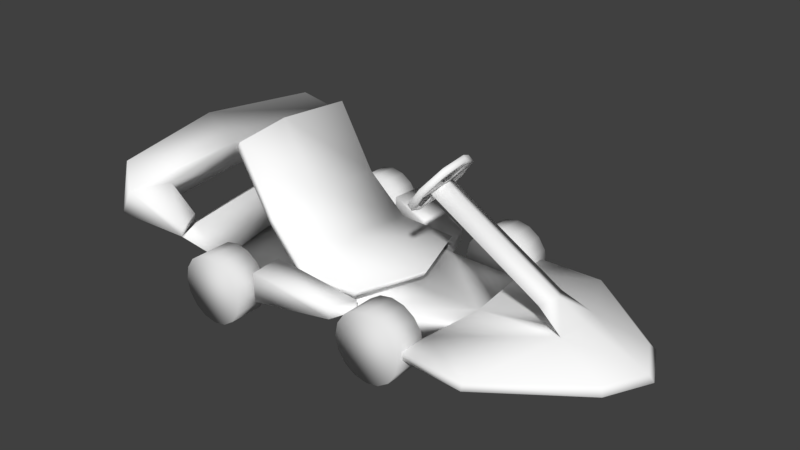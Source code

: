 # Source: Solaire.blend  (saved by Blender 2.79.0; exported with 4.5.12 LTS)
import bpy
from mathutils import Matrix  # noqa: F401  (used for matrix-valued properties, if any)

bpy.ops.wm.read_factory_settings(use_empty=True)
scene = bpy.context.scene
scene.name = 'Scene'

# ---- collections
col_collection_1 = bpy.data.collections.new('Collection 1'); scene.collection.children.link(col_collection_1)

# ---- materials (node trees are filled in below, after node groups)
mat_player_material = bpy.data.materials.new('Player Material')
mat_player_material.alpha_threshold = 0.0
mat_player_material.use_transparent_shadow = False
mat_player_material.roughness = 0.5
mat_player_material.line_color = (0.0, 0.0, 0.0, 1.0)
mat_seat_material = bpy.data.materials.new('Seat Material')
mat_seat_material.alpha_threshold = 0.0
mat_seat_material.use_transparent_shadow = False
mat_seat_material.diffuse_color = (1.0, 1.0, 1.0, 1.0)
mat_seat_material.roughness = 0.5

# ---- material node trees

# ---- world
world_world = bpy.data.worlds.new('World'); scene.world = world_world
world_world.color = (0.05088, 0.05088, 0.05088)
world_world.use_sun_shadow = False
world_world.sun_shadow_jitter_overblur = 0.0
world_world.cycles.sampling_method = 'MANUAL'

# ---- meshes
me_tire_002 = bpy.data.meshes.new('Tire.002')
me_tire_002.from_pydata([(9.36e-08, 0.25, -1.243), (9.36e-08, 0.25, -1.493), (0.09567, 0.231, -1.243), (0.09567, 0.231, -1.493), (0.1768, 0.1768, -1.243), (0.1768, 0.1768, -1.493), (0.231, 0.09567, -1.243), (0.231, 0.09567, -1.493), (0.25, -7.654e-08, -1.243), (0.25, -9.84e-08, -1.493), (0.231, -0.09567, -1.243), (0.231, -0.09567, -1.493), (0.1768, -0.1768, -1.243), (0.1768, -0.1768, -1.493), (0.09567, -0.231, -1.243), (0.09567, -0.231, -1.493), (1.313e-07, -0.25, -1.243), (1.313e-07, -0.25, -1.493), (-0.09567, -0.231, -1.243), (-0.09567, -0.231, -1.493), (-0.1768, -0.1768, -1.243), (-0.1768, -0.1768, -1.493), (-0.231, -0.09567, -1.243), (-0.231, -0.09567, -1.493), (-0.25, -6.263e-08, -1.243), (-0.25, -8.449e-08, -1.493), (-0.231, 0.09567, -1.243), (-0.231, 0.09567, -1.493), (-0.1768, 0.1768, -1.243), (-0.1768, 0.1768, -1.493), (-0.09567, 0.231, -1.243), (-0.09567, 0.231, -1.493)], [], [(0, 2, 3, 1), (2, 4, 5, 3), (4, 6, 7, 5), (6, 8, 9, 7), (8, 10, 11, 9), (10, 12, 13, 11), (12, 14, 15, 13), (14, 16, 17, 15), (16, 18, 19, 17), (18, 20, 21, 19), (20, 22, 23, 21), (22, 24, 25, 23), (24, 26, 27, 25), (26, 28, 29, 27), (3, 5, 7, 9, 11, 13, 15, 17, 19, 21, 23, 25, 27, 29, 31, 1), (28, 30, 31, 29), (30, 0, 1, 31), (0, 30, 28, 26, 24, 22, 20, 18, 16, 14, 12, 10, 8, 6, 4, 2)])
me_tire_002.polygons.foreach_set('use_smooth', [True] * 18)
_uv = me_tire_002.uv_layers.new(name='UVMap')
_uv.uv.foreach_set('vector', [0.9819, 0.7956, 0.9819, 0.7745, 0.9241, 0.7745, 0.9241, 0.7956, 0.9819, 0.7745, 0.9819, 0.7584, 0.9241, 0.7584, 0.9241, 0.7745, 0.9241, 0.8554, 0.9241, 0.8393, 0.8664, 0.8393, 0.8664, 0.8554, 0.9241, 0.8393, 0.9241, 0.8183, 0.8664, 0.8183, 0.8664, 0.8393, 0.9241, 0.8183, 0.9241, 0.7956, 0.8664, 0.7956, 0.8664, 0.8183, 0.9241, 0.7956, 0.9241, 0.7745, 0.8664, 0.7745, 0.8664, 0.7956, 0.9241, 0.7745, 0.9241, 0.7584, 0.8664, 0.7584, 0.8664, 0.7745, 0.9241, 0.9363, 0.9241, 0.9203, 0.8664, 0.9203, 0.8664, 0.9363, 0.9241, 0.9203, 0.9241, 0.8992, 0.8664, 0.8992, 0.8664, 0.9203, 0.9241, 0.8992, 0.9241, 0.8765, 0.8664, 0.8765, 0.8664, 0.8992, 0.9241, 0.8765, 0.9241, 0.8554, 0.8664, 0.8554, 0.8664, 0.8765, 0.9819, 0.9042, 0.9819, 0.8831, 0.9241, 0.8831, 0.9241, 0.9042, 0.9819, 0.8831, 0.9819, 0.8604, 0.9241, 0.8604, 0.9241, 0.8831, 0.9819, 0.8604, 0.9819, 0.8393, 0.9241, 0.8393, 0.9241, 0.8604, 0.7776, 0.8641, 0.7984, 0.8729, 0.821, 0.8729, 0.8418, 0.8641, 0.8577, 0.8481, 0.8664, 0.827, 0.8664, 0.8043, 0.8577, 0.7832, 0.8418, 0.7671, 0.821, 0.7584, 0.7984, 0.7584, 0.7776, 0.7671, 0.7617, 0.7832, 0.7531, 0.8043, 0.7531, 0.827, 0.7617, 0.8481, 0.9819, 0.8393, 0.9819, 0.8183, 0.9241, 0.8183, 0.9241, 0.8393, 0.9819, 0.8183, 0.9819, 0.7956, 0.9241, 0.7956, 0.9241, 0.8183, 0.8577, 0.8977, 0.8418, 0.8816, 0.821, 0.8729, 0.7984, 0.8729, 0.7776, 0.8816, 0.7617, 0.8977, 0.7531, 0.9187, 0.7531, 0.9414, 0.7617, 0.9625, 0.7776, 0.9786, 0.7984, 0.9873, 0.821, 0.9873, 0.8418, 0.9786, 0.8577, 0.9625, 0.8664, 0.9414, 0.8664, 0.9187])
me_tire_002.use_remesh_preserve_volume = False
me_tire_002.use_remesh_preserve_attributes = False
me_tire_002.use_mirror_vertex_groups = False
me_tire_002.update()
me_tire_001 = bpy.data.meshes.new('Tire.001')
me_tire_001.from_pydata([(9.36e-08, 0.25, -0.125), (9.36e-08, 0.25, 0.125), (0.09567, 0.231, -0.125), (0.09567, 0.231, 0.125), (0.1768, 0.1768, -0.125), (0.1768, 0.1768, 0.125), (0.231, 0.09567, -0.125), (0.231, 0.09567, 0.125), (0.25, -2.769e-08, -0.125), (0.25, -2.769e-08, 0.125), (0.231, -0.09567, -0.125), (0.231, -0.09567, 0.125), (0.1768, -0.1768, -0.125), (0.1768, -0.1768, 0.125), (0.09567, -0.231, -0.125), (0.09567, -0.231, 0.125), (1.313e-07, -0.25, -0.125), (1.313e-07, -0.25, 0.125), (-0.09567, -0.231, -0.125), (-0.09567, -0.231, 0.125), (-0.1768, -0.1768, -0.125), (-0.1768, -0.1768, 0.125), (-0.231, -0.09567, -0.125), (-0.231, -0.09567, 0.125), (-0.25, -1.378e-08, -0.125), (-0.25, -1.378e-08, 0.125), (-0.231, 0.09567, -0.125), (-0.231, 0.09567, 0.125), (-0.1768, 0.1768, -0.125), (-0.1768, 0.1768, 0.125), (-0.09567, 0.231, -0.125), (-0.09567, 0.231, 0.125)], [], [(0, 1, 3, 2), (2, 3, 5, 4), (4, 5, 7, 6), (6, 7, 9, 8), (8, 9, 11, 10), (10, 11, 13, 12), (12, 13, 15, 14), (14, 15, 17, 16), (16, 17, 19, 18), (18, 19, 21, 20), (20, 21, 23, 22), (22, 23, 25, 24), (24, 25, 27, 26), (26, 27, 29, 28), (3, 1, 31, 29, 27, 25, 23, 21, 19, 17, 15, 13, 11, 9, 7, 5), (28, 29, 31, 30), (30, 31, 1, 0), (0, 2, 4, 6, 8, 10, 12, 14, 16, 18, 20, 22, 24, 26, 28, 30)])
me_tire_001.polygons.foreach_set('use_smooth', [True] * 18)
_uv = me_tire_001.uv_layers.new(name='UVMap')
_uv.uv.foreach_set('vector', [0.9819, 0.7956, 0.9241, 0.7956, 0.9241, 0.7745, 0.9819, 0.7745, 0.9819, 0.7745, 0.9241, 0.7745, 0.9241, 0.7584, 0.9819, 0.7584, 0.9241, 0.8554, 0.8664, 0.8554, 0.8664, 0.8393, 0.9241, 0.8393, 0.9241, 0.8393, 0.8664, 0.8393, 0.8664, 0.8183, 0.9241, 0.8183, 0.9241, 0.8183, 0.8664, 0.8183, 0.8664, 0.7956, 0.9241, 0.7956, 0.9241, 0.7956, 0.8664, 0.7956, 0.8664, 0.7745, 0.9241, 0.7745, 0.9241, 0.7745, 0.8664, 0.7745, 0.8664, 0.7584, 0.9241, 0.7584, 0.9241, 0.9363, 0.8664, 0.9363, 0.8664, 0.9203, 0.9241, 0.9203, 0.9241, 0.9203, 0.8664, 0.9203, 0.8664, 0.8992, 0.9241, 0.8992, 0.9241, 0.8992, 0.8664, 0.8992, 0.8664, 0.8765, 0.9241, 0.8765, 0.9241, 0.8765, 0.8664, 0.8765, 0.8664, 0.8554, 0.9241, 0.8554, 0.9819, 0.9042, 0.9241, 0.9042, 0.9241, 0.8831, 0.9819, 0.8831, 0.9819, 0.8831, 0.9241, 0.8831, 0.9241, 0.8604, 0.9819, 0.8604, 0.9819, 0.8604, 0.9241, 0.8604, 0.9241, 0.8393, 0.9819, 0.8393, 0.7776, 0.8641, 0.7617, 0.8481, 0.7531, 0.827, 0.7531, 0.8043, 0.7617, 0.7832, 0.7776, 0.7671, 0.7984, 0.7584, 0.821, 0.7584, 0.8418, 0.7671, 0.8577, 0.7832, 0.8664, 0.8043, 0.8664, 0.827, 0.8577, 0.8481, 0.8418, 0.8641, 0.821, 0.8729, 0.7984, 0.8729, 0.9819, 0.8393, 0.9241, 0.8393, 0.9241, 0.8183, 0.9819, 0.8183, 0.9819, 0.8183, 0.9241, 0.8183, 0.9241, 0.7956, 0.9819, 0.7956, 0.8577, 0.8977, 0.8664, 0.9187, 0.8664, 0.9414, 0.8577, 0.9625, 0.8418, 0.9786, 0.821, 0.9873, 0.7984, 0.9873, 0.7776, 0.9786, 0.7617, 0.9625, 0.7531, 0.9414, 0.7531, 0.9187, 0.7617, 0.8977, 0.7776, 0.8816, 0.7984, 0.8729, 0.821, 0.8729, 0.8418, 0.8816])
me_tire_001.use_remesh_preserve_volume = False
me_tire_001.use_remesh_preserve_attributes = False
me_tire_001.use_mirror_vertex_groups = False
me_tire_001.update()
me_cube_001 = bpy.data.meshes.new('Cube.001')
me_cube_001.from_pydata([(0.05769, -0.5674, 1.217), (0.257, -0.6789, 3.252), (-0.09305, 0.0, 1.178), (-0.1873, 0.0, 3.252), (0.7187, -0.6789, 1.151), (1.199, -0.6789, 3.252), (1.293, 0.003376, 1.132), (1.515, 8.941e-08, 3.252), (-0.03652, -0.3115, 1.176), (0.1326, -0.7517, 2.182), (-0.005154, -0.467, 3.252), (-0.2618, 0.0, 2.189), (0.2081, 0.0, 1.168), (1.006, 0.0, 3.252), (1.379, 0.003376, 1.971), (1.048, -0.261, 1.14), (1.391, -0.368, 3.252), (1.163, -0.657, 2.045), (0.5343, -0.7324, 1.157), (0.7217, -0.7733, 3.252), (0.8731, -0.4529, 3.252), (0.2081, -0.2861, 1.168), (0.5676, -0.8591, 2.162), (1.277, -0.3237, 1.95), (-0.1142, -0.4199, 2.186), (0.7508, 0.0, 1.15), (0.7518, -0.2752, 1.15), (1.002, 0.03015, 0.6815), (0.0687, 2.98e-08, 1.01), (0.0687, -0.2861, 1.002), (1.002, -0.1559, 0.9021), (0.7668, -2.98e-08, -1.271), (0.3143, 2.98e-08, -1.291), (0.3143, -0.2861, -0.594), (0.6892, -0.1148, -1.472), (1.002, -0.7136, 1.017), (0.3143, -0.7019, 1.249), (0.7967, -0.8329, -0.9662), (0.3143, -0.8438, -0.5999), (-0.0001013, 2.98e-08, 0.2402), (-0.0001013, -0.2861, 0.2354), (1.002, -0.1559, -0.02768), (1.002, 0.03015, -0.03065), (0.3143, -0.8629, 0.3642), (1.002, -0.6289, 0.2719), (-0.0001013, 2.98e-08, -0.4137), (1.002, -0.0009296, -0.5281), (-0.0001013, -0.2861, -0.4176), (1.002, -0.1559, -0.5267), (0.3143, -0.8438, -0.4616), (1.002, -0.7136, -0.5405), (0.3143, -1.043, 1.091), (0.8455, -2.972, 1.584), (0.7253, -2.972, 2.006), (0.3607, -3.35, 1.592), (0.3313, -3.301, 2.019), (0.3797, -2.258, 0.8099), (0.3931, -2.164, 1.425), (0.9213, -1.8, 1.151), (0.8934, -1.8, 0.662), (0.216, -0.158, -1.756), (0.7572, -0.7951, -1.146), (0.216, -0.7761, -1.349), (0.7263, -0.7616, -1.383), (0.216, -0.8048, -1.667), (0.8784, -0.1571, -3.174), (0.351, -0.1315, -3.189), (0.8448, -0.7107, -3.194), (0.3174, -0.6852, -3.209), (1.043, -0.1921, -3.558), (0.2249, -0.1614, -3.499), (1.033, -0.7457, -3.491), (0.2151, -0.715, -3.431), (1.358, -0.6298, -3.181), (1.362, -0.2162, -3.215), (1.339, -0.6718, -3.505), (1.344, -0.2582, -3.54), (0.7023, -0.6225, -2.95), (0.7284, -0.1909, -2.904), (0.3975, -0.6146, -2.967), (0.4236, -0.1831, -2.922)], [], [(24, 10, 3, 11), (23, 16, 5, 17), (22, 19, 1, 9), (21, 26, 15, 4, 18), (20, 10, 1, 19), (16, 20, 19, 5), (7, 13, 20, 16), (13, 3, 10, 20), (8, 21, 18, 0), (2, 12, 21, 8), (25, 6, 15, 26), (18, 22, 9, 0), (4, 17, 22, 18), (17, 5, 19, 22), (15, 23, 17, 4), (6, 14, 23, 15), (14, 7, 16, 23), (8, 24, 11, 2), (0, 9, 24, 8), (9, 1, 10, 24), (25, 26, 30, 27), (47, 45, 32, 33), (26, 21, 29, 30), (21, 12, 28, 29), (32, 31, 34, 33), (47, 33, 38, 49), (46, 48, 34, 31), (50, 49, 38, 37), (30, 29, 36, 35), (41, 30, 35, 44), (37, 38, 62, 61), (48, 41, 44, 50), (27, 30, 41, 42), (29, 40, 43, 36), (29, 28, 39, 40), (34, 48, 50, 37), (44, 43, 49, 50), (42, 41, 48, 46), (40, 47, 49, 43), (40, 39, 45, 47), (36, 43, 51), (57, 56, 54, 55), (52, 53, 55, 54), (58, 57, 55, 53), (59, 58, 53, 52), (56, 59, 52, 54), (43, 44, 59, 56), (44, 35, 58, 59), (35, 51, 57, 58), (51, 43, 56, 57), (38, 33, 60, 62), (34, 37, 61), (33, 34, 60), (78, 77, 67, 65), (34, 61, 63), (61, 62, 64, 63), (62, 60, 64), (68, 66, 70, 72), (77, 79, 68, 67), (79, 80, 66, 68), (80, 78, 65, 66), (70, 69, 71, 72), (66, 65, 69, 70), (67, 71, 75, 73), (67, 68, 72, 71), (74, 73, 75, 76), (71, 69, 76, 75), (65, 67, 73, 74), (69, 65, 74, 76), (60, 34, 78, 80), (64, 60, 80, 79), (63, 64, 79, 77), (34, 63, 77, 78), (35, 36, 51)])
me_cube_001.polygons.foreach_set('use_smooth', [True] * 74)
_uv = me_cube_001.uv_layers.new(name='UVMap')
_uv.uv.foreach_set('vector', [0.0733, 0.8168, 0.1069, 0.8771, 0.05648, 0.9173, 0.02122, 0.8236, 0.3042, 0.8173, 0.2694, 0.8689, 0.2341, 0.838, 0.2594, 0.8037, 0.1739, 0.8147, 0.1794, 0.8655, 0.1407, 0.8581, 0.1039, 0.8144, 0.476, 0.938, 0.5093, 0.8373, 0.5266, 0.782, 0.5373, 0.854, 0.5582, 0.8996, 0.1872, 0.909, 0.1069, 0.8771, 0.1407, 0.8581, 0.1794, 0.8655, 0.2694, 0.8689, 0.1872, 0.909, 0.1794, 0.8655, 0.2341, 0.838, 0.3196, 0.8997, 0.2019, 0.9677, 0.1872, 0.909, 0.2694, 0.8689, 0.2019, 0.9677, 0.05648, 0.9173, 0.1069, 0.8771, 0.1872, 0.909, 0.4648, 0.9846, 0.476, 0.938, 0.5582, 0.8996, 0.4978, 0.9768, 0.4038, 0.9748, 0.4234, 0.9194, 0.476, 0.938, 0.4648, 0.9846, 0.4587, 0.8196, 0.4939, 0.7198, 0.5266, 0.782, 0.5093, 0.8373, 0.1762, 0.6942, 0.1739, 0.8147, 0.1039, 0.8144, 0.1077, 0.6913, 0.2104, 0.6883, 0.2594, 0.8037, 0.1739, 0.8147, 0.1762, 0.6942, 0.2594, 0.8037, 0.2341, 0.838, 0.1794, 0.8655, 0.1739, 0.8147, 0.2614, 0.6904, 0.3042, 0.8173, 0.2594, 0.8037, 0.2104, 0.6883, 0.3065, 0.6857, 0.4306, 0.8629, 0.3042, 0.8173, 0.2614, 0.6904, 0.4306, 0.8629, 0.3196, 0.8997, 0.2694, 0.8689, 0.3042, 0.8173, 0.08545, 0.6905, 0.0733, 0.8168, 0.02122, 0.8236, 0.04409, 0.685, 0.1077, 0.6913, 0.1039, 0.8144, 0.0733, 0.8168, 0.08545, 0.6905, 0.1039, 0.8144, 0.1407, 0.8581, 0.1069, 0.8771, 0.0733, 0.8168, 0.8998, 0.9513, 0.8578, 0.9451, 0.8652, 0.8894, 0.9088, 0.8936, 0.6234, 0.7184, 0.5793, 0.7244, 0.5788, 0.5697, 0.624, 0.5698, 0.8578, 0.9451, 0.7697, 0.9606, 0.7235, 0.9069, 0.8652, 0.8894, 0.7697, 0.9606, 0.7351, 0.9898, 0.6904, 0.9368, 0.7235, 0.9069, 0.9665, 0.5199, 0.9543, 0.5943, 0.9156, 0.5847, 0.9262, 0.5098, 0.6234, 0.7184, 0.624, 0.5698, 0.7137, 0.5764, 0.7004, 0.7047, 0.9327, 0.6881, 0.8912, 0.6818, 0.9099, 0.5923, 0.9503, 0.6005, 0.7982, 0.6668, 0.7004, 0.7047, 0.7137, 0.5764, 0.831, 0.5706, 0.8652, 0.8894, 0.7235, 0.9069, 0.7448, 0.8598, 0.805, 0.8281, 0.8825, 0.7569, 0.8652, 0.8894, 0.805, 0.8281, 0.8045, 0.7671, 0.4022, 0.2288, 0.356, 0.1478, 0.4477, 0.1533, 0.4174, 0.2361, 0.8912, 0.6818, 0.8825, 0.7569, 0.8045, 0.7671, 0.7982, 0.6668, 0.9088, 0.8936, 0.8652, 0.8894, 0.8825, 0.7569, 0.9239, 0.7623, 0.7235, 0.9069, 0.6406, 0.8105, 0.7268, 0.7728, 0.7448, 0.8598, 0.7235, 0.9069, 0.6904, 0.9368, 0.6041, 0.8283, 0.6406, 0.8105, 0.9099, 0.5923, 0.8912, 0.6818, 0.7982, 0.6668, 0.831, 0.5706, 0.8045, 0.7671, 0.7268, 0.7728, 0.7004, 0.7047, 0.7982, 0.6668, 0.9239, 0.7623, 0.8825, 0.7569, 0.8912, 0.6818, 0.9327, 0.6881, 0.6406, 0.8105, 0.6234, 0.7184, 0.7004, 0.7047, 0.7268, 0.7728, 0.6406, 0.8105, 0.6041, 0.8283, 0.5793, 0.7244, 0.6234, 0.7184, 0.05128, 0.5943, 0.03444, 0.4474, 0.08507, 0.5534, 0.3447, 0.6312, 0.3374, 0.5861, 0.4299, 0.6102, 0.4316, 0.6578, 0.4991, 0.4245, 0.4993, 0.5022, 0.4496, 0.5022, 0.4421, 0.4245, 0.2978, 0.4779, 0.2912, 0.4402, 0.3906, 0.442, 0.3968, 0.4761, 0.323, 0.4944, 0.3326, 0.5476, 0.435, 0.579, 0.4321, 0.5228, 0.2805, 0.3765, 0.2874, 0.4245, 0.3934, 0.422, 0.3874, 0.3825, 0.1743, 0.3764, 0.1815, 0.4271, 0.2874, 0.4245, 0.2805, 0.3765, 0.214, 0.5181, 0.2301, 0.5923, 0.3326, 0.5476, 0.323, 0.4944, 0.1988, 0.4798, 0.1919, 0.4399, 0.2912, 0.4402, 0.2978, 0.4779, 0.2579, 0.669, 0.245, 0.6094, 0.3374, 0.5861, 0.3447, 0.6312, 0.09491, 0.07216, 0.06151, 0.1247, 0.1258, 0.1731, 0.1617, 0.1222, 0.04438, 0.2381, 0.08302, 0.1774, 0.09516, 0.1906, 0.3609, 0.01995, 0.4261, 0.1206, 0.4602, 0.02735, 0.9855, 0.327, 0.9796, 0.3594, 0.9462, 0.3701, 0.9566, 0.3145, 0.05371, 0.2494, 0.09516, 0.1906, 0.2149, 0.2179, 0.4174, 0.2361, 0.4477, 0.1533, 0.5278, 0.2565, 0.5132, 0.3211, 0.1617, 0.1222, 0.2118, 0.2104, 0.2556, 0.1406, 0.7147, 0.3248, 0.7258, 0.2693, 0.7503, 0.2746, 0.7391, 0.3301, 0.9709, 0.08521, 0.9996, 0.1294, 0.9708, 0.168, 0.9188, 0.09327, 0.6905, 0.3042, 0.6974, 0.2721, 0.7258, 0.2693, 0.7147, 0.3248, 0.7455, 0.163, 0.7778, 0.2127, 0.8362, 0.2067, 0.7777, 0.1226, 0.7503, 0.2746, 0.8318, 0.2919, 0.8206, 0.3474, 0.7391, 0.3301, 0.7777, 0.1226, 0.8362, 0.2067, 0.9046, 0.2022, 0.8013, 0.08091, 0.9188, 0.09327, 0.858, 0.09723, 0.8179, 0.06164, 0.8755, 0.01481, 0.9188, 0.09327, 0.9708, 0.168, 0.9498, 0.2051, 0.858, 0.09723, 0.9051, 0.3037, 0.895, 0.358, 0.8518, 0.352, 0.862, 0.2977, 0.8206, 0.3474, 0.8318, 0.2919, 0.862, 0.2977, 0.8518, 0.352, 0.9566, 0.3145, 0.9462, 0.3701, 0.895, 0.358, 0.9051, 0.3037, 0.9046, 0.2022, 0.8362, 0.2067, 0.8813, 0.2967, 0.946, 0.244, 0.5539, 0.1453, 0.5375, 0.2179, 0.7428, 0.1572, 0.7199, 0.1221, 0.2556, 0.1406, 0.2118, 0.2104, 0.3358, 0.2545, 0.3545, 0.2236, 0.5132, 0.3211, 0.5278, 0.2565, 0.6742, 0.2361, 0.6945, 0.2674, 0.1643, 0.2986, 0.2149, 0.2179, 0.3539, 0.3303, 0.3323, 0.3661, 0.1907, 0.5964, 0.0516, 0.601, 0.1919, 0.4399])
me_cube_001.materials.append(mat_player_material)
me_cube_001.use_remesh_preserve_volume = False
me_cube_001.use_remesh_preserve_attributes = False
me_cube_001.use_mirror_vertex_groups = False
me_cube_001.update()
me_circle = bpy.data.meshes.new('Circle')
me_circle.from_pydata([(-0.04949, 0.2508, -0.008595), (-0.2143, 0.1492, 0.0104), (-0.2603, -0.0397, 0.00921), (-0.1606, -0.2054, -0.01147), (0.02642, -0.2507, -0.03952), (0.1912, -0.1492, -0.05851), (0.2372, 0.03971, -0.05732), (0.1375, 0.2054, -0.03668), (-0.02459, 0.071, -0.01907), (-0.07474, 0.02671, -0.01385), (-0.07158, -0.03975, -0.01697), (-0.01209, -0.06931, -0.02651), (0.04757, -0.04059, -0.03371), (0.05219, 0.02633, -0.03166), (-0.009839, 0.2007, -0.01618), (-0.1285, 0.1657, -0.0009643), (-0.1946, 0.07734, 0.004743), (-0.1959, -0.07624, -0.001291), (-0.1191, -0.1732, -0.01598), (-0.01324, -0.2006, -0.03193), (0.1279, -0.1423, -0.04935), (0.1877, -0.03306, -0.05333), (0.1728, 0.07625, -0.04682), (-0.0037, 0.1989, 0.02761), (0.08746, 0.2288, 0.0183), (-0.11, 0.1721, 0.04144), (-0.1893, 0.07509, 0.04767), (-0.1898, -0.07801, 0.0425), (-0.1251, -0.1667, 0.02985), (-0.007096, -0.2024, 0.01186), (0.1339, -0.1446, -0.0061), (0.1909, -0.04938, -0.009704), (0.179, 0.07448, -0.003029), (-0.003284, 0.248, 0.02954), (-0.151, 0.2045, 0.04848), (-0.2333, 0.09451, 0.05558), (-0.2507, -0.0596, 0.05179), (-0.1393, -0.2175, 0.02979), (0.05054, -0.249, 0.001896), (0.2076, -0.1357, -0.01554), (0.2399, 0.05607, -0.01232), (0.1712, 0.1744, 0.002106), (0.01176, 0.05031, 0.008787), (-0.05312, -0.03225, 0.01475), (0.03089, -0.04492, 0.003179), (-0.001146, 0.07153, 0.001258), (-0.04872, 0.05036, 0.01314), (-0.07286, 0.02538, 0.008328), (-0.07212, -0.02723, 0.005968), (-0.04616, -0.06033, 0.001432), (-0.007594, -0.07182, -0.004366), (0.03973, -0.05004, -0.01064), (0.06031, -0.01309, -0.01158), (0.05291, 0.02394, -0.005696)], [], [(8, 13, 12, 11, 10, 9), (0, 7, 14), (0, 14, 15), (1, 15, 16), (2, 16, 17), (4, 19, 20), (5, 20, 21), (6, 21, 22), (16, 9, 10), (12, 20, 11), (24, 33, 23), (29, 38, 30), (30, 38, 39), (31, 40, 32), (50, 29, 30), (1, 34, 0), (46, 47, 43), (44, 50, 51), (53, 45, 42), (17, 18, 3, 2), (1, 0, 15), (2, 1, 16), (18, 19, 4, 3), (37, 28, 27, 36), (20, 5, 4), (6, 5, 21), (7, 6, 22), (14, 7, 8), (35, 26, 25, 34), (27, 26, 36), (17, 16, 10), (26, 35, 36), (34, 25, 23, 33), (11, 20, 19), (13, 8, 7, 22), (43, 44, 53, 42, 46), (38, 29, 28, 37), (41, 24, 32, 40), (31, 30, 39), (31, 39, 40), (26, 27, 48, 47), (45, 24, 23), (24, 45, 53, 32), (51, 50, 30), (24, 7, 0, 33), (48, 27, 17, 10), (26, 16, 15, 25), (40, 6, 7, 41), (50, 11, 19, 29), (0, 34, 33), (7, 24, 41), (12, 52, 51), (1, 35, 34), (28, 18, 17, 27), (35, 1, 2, 36), (52, 12, 13, 53), (51, 30, 20, 12), (29, 19, 18, 28), (36, 2, 3, 37), (45, 23, 14, 8), (8, 46, 45), (37, 3, 4, 38), (46, 8, 9, 47), (53, 13, 22, 32), (31, 21, 20, 30), (38, 4, 5, 39), (32, 22, 21, 31), (47, 9, 16, 26), (10, 49, 48), (25, 15, 14, 23), (39, 5, 6, 40), (49, 10, 11, 50), (49, 50, 44, 43), (42, 45, 46), (43, 47, 48), (43, 48, 49), (44, 51, 52), (53, 44, 52)])
me_circle.polygons.foreach_set('use_smooth', [True] * 78)
_uv = me_circle.uv_layers.new(name='UVMap')
_uv.uv.foreach_set('vector', [0.4832, 0.832, 0.489, 0.811, 0.5043, 0.8082, 0.5141, 0.8208, 0.5107, 0.8368, 0.4959, 0.8414, 0.4441, 0.8485, 0.4441, 0.801, 0.4532, 0.836, 0.4441, 0.8485, 0.4532, 0.836, 0.4675, 0.8624, 0.4759, 0.8821, 0.4675, 0.8624, 0.491, 0.8731, 0.521, 0.8821, 0.491, 0.8731, 0.5257, 0.8645, 0.5528, 0.801, 0.5437, 0.8134, 0.5228, 0.783, 0.521, 0.7674, 0.5228, 0.783, 0.495, 0.775, 0.4759, 0.7674, 0.495, 0.775, 0.4712, 0.7849, 0.491, 0.8731, 0.4959, 0.8414, 0.5107, 0.8368, 0.5043, 0.8082, 0.5228, 0.783, 0.5141, 0.8208, 0.3753, 0.7683, 0.3969, 0.7674, 0.3951, 0.7792, 0.3803, 0.8761, 0.3652, 0.885, 0.35, 0.8565, 0.35, 0.8565, 0.3652, 0.885, 0.3334, 0.8514, 0.3406, 0.8313, 0.3334, 0.8039, 0.3481, 0.8019, 0.385, 0.8447, 0.3803, 0.8761, 0.35, 0.8565, 0.4553, 0.933, 0.4661, 0.951, 0.4573, 0.9706, 0.3994, 0.8169, 0.4038, 0.8239, 0.3973, 0.8369, 0.4384, 0.9123, 0.4411, 0.9042, 0.4411, 0.9152, 0.4384, 0.9042, 0.4384, 0.9216, 0.4362, 0.9164, 0.5257, 0.8645, 0.5433, 0.8404, 0.5528, 0.8485, 0.521, 0.8821, 0.4759, 0.8821, 0.4441, 0.8485, 0.4675, 0.8624, 0.521, 0.8821, 0.4759, 0.8821, 0.491, 0.8731, 0.5433, 0.8404, 0.5437, 0.8134, 0.5528, 0.801, 0.5528, 0.8485, 0.4103, 0.885, 0.4089, 0.8722, 0.4273, 0.8534, 0.4421, 0.8514, 0.5228, 0.783, 0.521, 0.7674, 0.5528, 0.801, 0.4759, 0.7674, 0.521, 0.7674, 0.495, 0.775, 0.4441, 0.801, 0.4759, 0.7674, 0.4712, 0.7849, 0.4532, 0.836, 0.4441, 0.801, 0.4832, 0.832, 0.4441, 0.8136, 0.4331, 0.8165, 0.4186, 0.7899, 0.4293, 0.7838, 0.4273, 0.8534, 0.4331, 0.8165, 0.4421, 0.8514, 0.5257, 0.8645, 0.491, 0.8731, 0.5107, 0.8368, 0.4331, 0.8165, 0.4441, 0.8136, 0.4421, 0.8514, 0.4293, 0.7838, 0.4186, 0.7899, 0.3951, 0.7792, 0.3969, 0.7674, 0.5141, 0.8208, 0.5228, 0.783, 0.5437, 0.8134, 0.489, 0.811, 0.4832, 0.832, 0.4441, 0.801, 0.4712, 0.7849, 0.3973, 0.8369, 0.3774, 0.8366, 0.3748, 0.8192, 0.3855, 0.8144, 0.3994, 0.8169, 0.3652, 0.885, 0.3803, 0.8761, 0.4089, 0.8722, 0.4103, 0.885, 0.3538, 0.7781, 0.3753, 0.7683, 0.3481, 0.8019, 0.3334, 0.8039, 0.3406, 0.8313, 0.35, 0.8565, 0.3334, 0.8514, 0.3406, 0.8313, 0.3334, 0.8514, 0.3334, 0.8039, 0.4331, 0.8165, 0.4273, 0.8534, 0.4016, 0.8365, 0.4038, 0.8239, 0.389, 0.8099, 0.3753, 0.7683, 0.3951, 0.7792, 0.3753, 0.7683, 0.389, 0.8099, 0.3748, 0.8192, 0.3481, 0.8019, 0.3749, 0.8376, 0.385, 0.8447, 0.35, 0.8565, 0.4548, 0.9296, 0.4441, 0.9448, 0.4443, 0.8994, 0.4544, 0.908, 0.3704, 0.9134, 0.365, 0.885, 0.3753, 0.8853, 0.3753, 0.9147, 0.4259, 0.9138, 0.4159, 0.9137, 0.4157, 0.8879, 0.4259, 0.885, 0.4553, 0.9837, 0.4452, 0.9868, 0.4441, 0.9448, 0.4545, 0.9543, 0.4002, 0.8854, 0.4055, 0.885, 0.4055, 0.9151, 0.3953, 0.9153, 0.4443, 0.8994, 0.4553, 0.8821, 0.4544, 0.908, 0.4441, 0.9448, 0.4548, 0.9296, 0.4545, 0.9543, 0.4362, 0.9007, 0.4422, 0.8941, 0.441, 0.9042, 0.4553, 0.933, 0.4654, 0.9187, 0.4661, 0.951, 0.3442, 0.9146, 0.3545, 0.911, 0.3548, 0.9395, 0.3446, 0.9394, 0.4654, 0.9187, 0.4553, 0.933, 0.4557, 0.8859, 0.4661, 0.8821, 0.4422, 0.8941, 0.4362, 0.9007, 0.4379, 0.885, 0.4438, 0.8863, 0.3953, 0.885, 0.3953, 0.9167, 0.3853, 0.9147, 0.3899, 0.8853, 0.3446, 0.885, 0.3548, 0.885, 0.3545, 0.911, 0.3442, 0.9146, 0.4671, 0.8838, 0.4775, 0.8821, 0.4763, 0.9112, 0.4661, 0.9155, 0.3612, 0.9018, 0.365, 0.9306, 0.3548, 0.9306, 0.3554, 0.8997, 0.3554, 0.8997, 0.3619, 0.8928, 0.3612, 0.9018, 0.4661, 0.9155, 0.4763, 0.9112, 0.4775, 0.9583, 0.4675, 0.963, 0.3619, 0.8928, 0.3554, 0.8997, 0.3549, 0.8852, 0.36, 0.885, 0.4088, 0.885, 0.4148, 0.8857, 0.4157, 0.9139, 0.4055, 0.9139, 0.3334, 0.9124, 0.3436, 0.9086, 0.3442, 0.9388, 0.3341, 0.9391, 0.4879, 0.9677, 0.4777, 0.9699, 0.4775, 0.9332, 0.4877, 0.9289, 0.334, 0.8851, 0.3442, 0.885, 0.3436, 0.9086, 0.3334, 0.9124, 0.3801, 0.8852, 0.3853, 0.885, 0.3853, 0.9168, 0.3753, 0.9169, 0.3753, 0.9147, 0.3697, 0.9206, 0.3704, 0.9134, 0.426, 0.8875, 0.4362, 0.885, 0.4362, 0.9131, 0.4259, 0.9129, 0.4877, 0.9289, 0.4775, 0.9332, 0.4776, 0.8859, 0.4879, 0.8821, 0.3697, 0.9206, 0.3753, 0.9147, 0.3746, 0.9301, 0.3694, 0.9304, 0.3943, 0.8435, 0.385, 0.8447, 0.3774, 0.8366, 0.3973, 0.8369, 0.3855, 0.8144, 0.389, 0.8099, 0.3994, 0.8169, 0.3973, 0.8369, 0.4038, 0.8239, 0.4016, 0.8365, 0.3973, 0.8369, 0.4016, 0.8365, 0.3943, 0.8435, 0.4438, 0.9041, 0.441, 0.9042, 0.4422, 0.8941, 0.3748, 0.8192, 0.3774, 0.8366, 0.3716, 0.8278])
me_circle.materials.append(mat_seat_material)
me_circle.use_remesh_preserve_volume = False
me_circle.use_remesh_preserve_attributes = False
me_circle.use_mirror_vertex_groups = False
me_circle.update()
me_plane_001 = bpy.data.meshes.new('Plane.001')
me_plane_001.from_pydata([(-0.3899, -0.5, 0.9994), (0.6313, -0.5, 0.2383), (-0.3899, 0.5, 0.9994), (0.6313, 0.5, 0.2383), (-0.1193, -0.5, 0.5251), (0.1677, -0.5249, 0.2383), (0.1677, 0.5249, 0.2383), (-0.1193, 0.5, 0.5251), (-0.4791, -1.275e-10, 0.9994), (0.8069, -1.275e-10, 0.2383), (-0.2085, -1.275e-10, 0.5251), (0.07849, -1.275e-10, 0.2383), (-0.5087, -1.657e-09, 0.9521), (-0.4196, -0.5, 0.9521), (0.138, -0.5249, 0.1911), (0.6017, -0.5, 0.1911), (0.7772, -1.657e-09, 0.1911), (0.6017, 0.5, 0.1911), (-0.149, 0.5, 0.4779), (-0.4196, 0.5, 0.9521), (-0.149, -0.5, 0.4779), (0.138, 0.5249, 0.1911), (-0.2381, -1.657e-09, 0.4779), (0.04882, -1.657e-09, 0.1911)], [], [(11, 9, 3, 6), (8, 10, 7, 2), (10, 11, 6, 7), (4, 5, 11, 10), (0, 4, 10, 8), (5, 1, 9, 11), (23, 21, 17, 16), (12, 19, 18, 22), (22, 18, 21, 23), (20, 22, 23, 14), (13, 12, 22, 20), (14, 23, 16, 15), (3, 17, 21, 6), (7, 18, 19, 2), (2, 19, 12, 8), (8, 12, 13, 0), (6, 21, 18, 7), (0, 13, 20, 4), (1, 15, 16, 9), (5, 14, 15, 1), (4, 20, 14, 5), (9, 16, 17, 3)])
me_plane_001.polygons.foreach_set('use_smooth', [True] * 22)
_uv = me_plane_001.uv_layers.new(name='UVMap')
_uv.uv.foreach_set('vector', [0.105, 0.848, 0.1046, 0.7623, 0.1666, 0.7828, 0.1699, 0.8374, 0.1054, 0.9136, 0.1052, 0.8817, 0.167, 0.8712, 0.1672, 0.903, 0.1052, 0.8817, 0.105, 0.848, 0.1699, 0.8374, 0.167, 0.8712, 0.04326, 0.8713, 0.04, 0.8375, 0.105, 0.848, 0.1052, 0.8817, 0.04342, 0.9032, 0.04326, 0.8713, 0.1052, 0.8817, 0.1054, 0.9136, 0.04, 0.8375, 0.04279, 0.783, 0.1046, 0.7623, 0.105, 0.848, 0.2431, 0.8558, 0.1781, 0.8455, 0.1808, 0.791, 0.2425, 0.7701, 0.2437, 0.9215, 0.1817, 0.9112, 0.1814, 0.8793, 0.2434, 0.8896, 0.2434, 0.8896, 0.1814, 0.8793, 0.1781, 0.8455, 0.2431, 0.8558, 0.3052, 0.8789, 0.2434, 0.8896, 0.2431, 0.8558, 0.308, 0.8451, 0.3055, 0.9108, 0.2437, 0.9215, 0.2434, 0.8896, 0.3052, 0.8789, 0.308, 0.8451, 0.2431, 0.8558, 0.2425, 0.7701, 0.3045, 0.7906, 0.01909, 0.9636, 0.01891, 0.9567, 0.06428, 0.9246, 0.06447, 0.9315, 0.1113, 0.9411, 0.1111, 0.9342, 0.1686, 0.9641, 0.1688, 0.971, 0.1672, 0.903, 0.1672, 0.9065, 0.1054, 0.9171, 0.1054, 0.9136, 0.1054, 0.9136, 0.1054, 0.9171, 0.04344, 0.9066, 0.04342, 0.9032, 0.06447, 0.9315, 0.06428, 0.9246, 0.1111, 0.9342, 0.1113, 0.9411, 0.1688, 0.971, 0.1696, 0.9641, 0.2298, 0.94, 0.2289, 0.9468, 0.3045, 0.7871, 0.3045, 0.7906, 0.2425, 0.7701, 0.2425, 0.7666, 0.2765, 0.9419, 0.2773, 0.9351, 0.3193, 0.9715, 0.3185, 0.9783, 0.2289, 0.9468, 0.2298, 0.94, 0.2773, 0.9351, 0.2765, 0.9419, 0.2425, 0.7666, 0.2425, 0.7701, 0.1808, 0.791, 0.1807, 0.7875])
me_plane_001.materials.append(mat_seat_material)
me_plane_001.use_remesh_preserve_volume = False
me_plane_001.use_remesh_preserve_attributes = False
me_plane_001.use_mirror_vertex_groups = False
me_plane_001.update()
me_plane = bpy.data.meshes.new('Plane')
me_plane.from_pydata([(-2.179, -0.8751, 0.3889), (-2.326, -4.848e-08, 0.412), (-1.574, -0.8899, 0.2787), (0.7088, -0.79, 0.0), (1.523, -6.249e-07, 0.0), (1.364, -0.3201, 0.0), (-2.038, -4.848e-08, 0.3602), (-2.027, -1.013, 0.3601), (-1.647, -0.7143, 0.2958), (-1.928, -0.6863, 0.3618), (-0.406, -0.704, 0.0), (0.2122, -0.7547, 0.0), (-0.3384, -0.5096, 0.0), (0.2486, -0.5053, 0.0), (-1.648, 0.0, 0.01701), (-0.9237, -0.8538, 0.0), (-1.532, -0.6155, 0.0), (-0.9451, -0.6034, 0.0), (0.7088, -0.7664, 0.04856), (1.478, -6.249e-07, 0.04856), (1.333, -0.2808, 0.04856), (0.2122, -0.7547, 0.04856), (0.2486, -0.5053, 0.05), (1.047, -6.249e-07, 0.2113), (0.9863, -0.1832, 0.1801), (-0.01098, -6.249e-07, 0.8264), (-0.0718, -0.1227, 0.7953), (0.7877, -0.1261, 0.2918), (0.8485, -5.985e-07, 0.3229), (0.9153, 2.89e-09, 0.1263), (-0.1186, -8.557e-08, 0.7379), (-2.25, -4.848e-08, 0.7353), (-2.109, -0.8751, 0.6792), (-1.987, -4.848e-08, 0.5704), (-1.929, -1.013, 0.5531), (-1.892, -0.6863, 0.5144), (-1.558, -0.8899, 0.3485), (-1.631, -0.7143, 0.3656), (-0.406, -0.704, 0.08841), (-0.3384, -0.5096, 0.08038), (-0.9237, -0.8538, 0.2152), (-0.9451, -0.6034, 0.2152), (0.2592, -3.124e-07, 0.0), (-1.808, 0.0, 0.267), (0.2592, -3.124e-07, -0.03162), (-0.3384, -0.5096, -0.03162), (-1.648, 0.0, -0.0146), (-0.9451, -0.6034, -0.03162), (-1.532, -0.6155, -0.03162), (0.2486, -0.5053, -0.03162), (-1.625, 0.0, 0.01701), (-1.625, -0.7143, 0.2958), (-1.552, -0.8899, 0.2787), (-1.51, -0.6155, 0.0), (-1.786, 0.0, 0.267)], [], [(17, 16, 48, 47), (17, 47, 45, 12), (12, 45, 49, 13), (6, 33, 35, 9), (2, 36, 34, 7), (8, 2, 52, 51), (13, 49, 44, 42), (4, 19, 20, 5), (3, 18, 21, 11), (5, 20, 18, 3), (13, 11, 21, 22), (19, 23, 24, 20), (20, 24, 18), (18, 22, 21), (24, 22, 18), (28, 25, 26, 27), (28, 27, 24), (27, 29, 24), (26, 29, 27), (29, 26, 30), (35, 33, 31, 32, 34), (7, 34, 32, 0), (1, 31, 33, 6), (0, 32, 31, 1), (35, 34, 36, 37), (9, 35, 37, 8), (8, 37, 36, 2), (15, 40, 41, 17), (12, 39, 38, 10), (10, 38, 40, 15), (38, 41, 40), (39, 41, 38), (12, 41, 39), (41, 12, 17), (13, 22, 42), (22, 24, 42), (29, 42, 24), (43, 8, 51, 54), (44, 45, 47), (44, 49, 45), (44, 47, 46), (48, 46, 47), (14, 42, 44, 46), (16, 14, 46, 48), (14, 16, 17), (14, 17, 42), (12, 42, 17), (13, 42, 12), (15, 17, 12, 10), (11, 13, 42, 3), (3, 42, 4, 5), (1, 6, 9, 0), (7, 0, 9, 8, 2), (53, 50, 51, 52), (50, 54, 51), (2, 16, 53, 52), (14, 43, 54, 50), (16, 14, 50, 53), (2, 8, 43, 14, 16), (26, 25, 30), (23, 28, 24)])
me_plane.polygons.foreach_set('use_smooth', [True] * 61)
_uv = me_plane.uv_layers.new(name='UVMap')
_uv.uv.foreach_set('vector', [0.4793, 0.4566, 0.374, 0.4586, 0.374, 0.4586, 0.4793, 0.4566, 0.4687, 0.3368, 0.4687, 0.3368, 0.5789, 0.3393, 0.5789, 0.3393, 0.5882, 0.44, 0.5882, 0.44, 0.6936, 0.4394, 0.6936, 0.4394, 0.1711, 0.523, 0.1307, 0.523, 0.1388, 0.3965, 0.1681, 0.3965, 0.257, 0.07837, 0.2473, 0.09393, 0.1512, 0.06276, 0.1702, 0.01048, 1.054, -1.61, 1.06, -1.644, 1.064, -1.645, 1.058, -1.611, 0.8775, -1.573, 0.8714, -1.573, 0.8714, -1.665, 0.8775, -1.665, 0.9833, 0.225, 0.9736, 0.2235, 0.9513, 0.1577, 0.9595, 0.1502, 0.8326, 0.02655, 0.8318, 0.03168, 0.7235, 0.01786, 0.7235, 0.01786, 0.9595, 0.1502, 0.9513, 0.1577, 0.8318, 0.03168, 0.8326, 0.02655, 0.6978, 0.07279, 0.6986, 0.02239, 0.7083, 0.02255, 0.7078, 0.07295, 0.9736, 0.2235, 0.88, 0.2093, 0.8728, 0.1675, 0.9513, 0.1577, 0.9513, 0.1577, 0.8728, 0.1675, 0.8318, 0.03168, 0.8318, 0.03168, 0.7232, 0.07321, 0.7235, 0.01786, 0.8728, 0.1675, 0.7232, 0.07321, 0.8318, 0.03168, 0.8335, 0.2546, 0.6267, 0.2509, 0.6126, 0.2211, 0.8194, 0.224, 0.8335, 0.2546, 0.8194, 0.224, 0.8674, 0.2111, 0.6646, 0.2679, 0.6232, 0.3004, 0.615, 0.2572, 0.8797, 0.2659, 0.6232, 0.3004, 0.6646, 0.2679, 0.6232, 0.3004, 0.8797, 0.2659, 0.8826, 0.2967, 0.1583, 0.1518, 0.1335, 0.3297, 0.06546, 0.3297, 0.102, 0.1028, 0.1485, 0.067, 0.1231, 0.067, 0.1485, 0.067, 0.102, 0.1028, 0.08375, 0.1028, 1.046, -1.565, 1.046, -1.504, 0.9901, -1.523, 0.9903, -1.562, 0.08375, 0.1028, 0.102, 0.1028, 0.06546, 0.3297, 0.04574, 0.3297, 0.1583, 0.1518, 0.1485, 0.067, 0.2448, 0.09902, 0.226, 0.1445, 0.1825, 0.2704, 0.1524, 0.2705, 0.1687, 0.218, 0.1825, 0.218, 0.1665, 0.3277, 0.1532, 0.3286, 0.1532, 0.2954, 0.1665, 0.2945, 0.529, 0.009638, 0.5574, 0.03315, 0.5618, 0.04671, 0.529, 0.07164, 0.6096, 0.05, 0.5993, 0.04299, 0.5928, 0.02747, 0.6038, 0.01752, 0.6038, 0.01752, 0.5928, 0.02747, 0.5574, 0.03315, 0.529, 0.009638, 0.5928, 0.02747, 0.5618, 0.04671, 0.5574, 0.03315, 0.5993, 0.04299, 0.5618, 0.04671, 0.5928, 0.02747, 0.6096, 0.05, 0.5618, 0.04671, 0.5993, 0.04299, 0.5618, 0.04671, 0.6096, 0.05, 0.529, 0.07164, 0.6978, 0.07279, 0.7078, 0.07295, 0.6962, 0.1739, 0.7232, 0.07321, 0.8728, 0.1675, 0.7089, 0.1833, 0.8513, 0.2054, 0.709, 0.1827, 0.8731, 0.1681, 0.1799, 0.3297, 0.2217, 0.1445, 0.2275, 0.1445, 0.1857, 0.3297, 0.6957, 0.3486, 0.5882, 0.44, 0.4793, 0.4566, 0.6957, 0.3486, 0.6936, 0.4394, 0.5882, 0.44, 0.6957, 0.3486, 0.4793, 0.4566, 0.3534, 0.3481, 0.374, 0.4586, 0.3534, 0.3481, 0.4793, 0.4566, 1.065, -1.424, 1.065, -1.772, 1.071, -1.772, 1.071, -1.424, 0.339, 0.3504, 0.3606, 0.4621, 0.3546, 0.4631, 0.333, 0.3513, 0.3192, 0.1944, 0.3375, 0.07607, 0.444, 0.07641, 0.3192, 0.1944, 0.444, 0.07641, 0.6655, 0.1878, 0.5545, 0.0923, 0.6655, 0.1878, 0.444, 0.07641, 0.661, 0.09115, 0.6655, 0.1878, 0.5545, 0.0923, 0.4831, 0.5016, 0.4793, 0.4566, 0.5882, 0.44, 0.5761, 0.4748, 0.687, 0.4841, 0.6936, 0.4394, 0.6957, 0.3486, 0.7761, 0.4906, 0.7761, 0.4906, 0.6957, 0.3486, 0.9225, 0.349, 0.894, 0.4064, 0.0459, 0.365, 0.1205, 0.3804, 0.112, 0.5609, 0.03765, 0.5956, 0.06965, 0.639, 0.03765, 0.5956, 0.112, 0.5609, 0.1838, 0.5835, 0.1933, 0.6321, 0.2573, 0.1701, 0.2273, 0.3297, 0.2275, 0.1445, 0.2463, 0.09902, 0.2273, 0.3297, 0.1857, 0.3297, 0.2275, 0.1445, 0.1933, 0.6321, 0.2674, 0.5617, 0.2719, 0.5654, 0.1978, 0.6359, 0.6386, -1.644, 0.6386, -1.698, 0.6422, -1.696, 0.6422, -1.641, 1.034, -1.962, 1.048, -1.848, 1.043, -1.849, 1.03, -1.962, 0.1933, 0.6321, 0.1838, 0.5835, 0.183, 0.393, 0.26, 0.399, 0.2674, 0.5617, 0.8797, 0.2659, 0.907, 0.2791, 0.8826, 0.2967, 0.8812, 0.2555, 0.8335, 0.2546, 0.8674, 0.2111])
me_plane.materials.append(mat_seat_material)
me_plane.use_remesh_preserve_volume = False
me_plane.use_remesh_preserve_attributes = False
me_plane.use_mirror_vertex_groups = False
me_plane.update()
me_tire = bpy.data.meshes.new('Tire')
me_tire.from_pydata([(-1.25, 0.25, 0.0), (-1.25, 0.25, 0.25), (-1.154, 0.231, 0.0), (-1.154, 0.231, 0.25), (-1.073, 0.1768, 0.0), (-1.073, 0.1768, 0.25), (-1.019, 0.09567, 0.0), (-1.019, 0.09567, 0.25), (-1.0, -2.769e-08, 0.0), (-1.0, -2.769e-08, 0.25), (-1.019, -0.09567, 0.0), (-1.019, -0.09567, 0.25), (-1.073, -0.1768, 0.0), (-1.073, -0.1768, 0.25), (-1.154, -0.231, 0.0), (-1.154, -0.231, 0.25), (-1.25, -0.25, 0.0), (-1.25, -0.25, 0.25), (-1.346, -0.231, 0.0), (-1.346, -0.231, 0.25), (-1.427, -0.1768, 0.0), (-1.427, -0.1768, 0.25), (-1.481, -0.09567, 0.0), (-1.481, -0.09567, 0.25), (-1.5, -1.378e-08, 0.0), (-1.5, -1.378e-08, 0.25), (-1.481, 0.09567, 0.0), (-1.481, 0.09567, 0.25), (-1.427, 0.1768, 0.0), (-1.427, 0.1768, 0.25), (-1.346, 0.231, 0.0), (-1.346, 0.231, 0.25), (-1.25, 0.25, -1.368), (-1.25, 0.25, -1.618), (-1.154, 0.231, -1.368), (-1.154, 0.231, -1.618), (-1.073, 0.1768, -1.368), (-1.073, 0.1768, -1.618), (-1.019, 0.09567, -1.368), (-1.019, 0.09567, -1.618), (-1.0, -8.747e-08, -1.368), (-1.0, -1.093e-07, -1.618), (-1.019, -0.09567, -1.368), (-1.019, -0.09567, -1.618), (-1.073, -0.1768, -1.368), (-1.073, -0.1768, -1.618), (-1.154, -0.231, -1.368), (-1.154, -0.231, -1.618), (-1.25, -0.25, -1.368), (-1.25, -0.25, -1.618), (-1.346, -0.231, -1.368), (-1.346, -0.231, -1.618), (-1.427, -0.1768, -1.368), (-1.427, -0.1768, -1.618), (-1.481, -0.09567, -1.368), (-1.481, -0.09567, -1.618), (-1.5, -7.356e-08, -1.368), (-1.5, -9.541e-08, -1.618), (-1.481, 0.09567, -1.368), (-1.481, 0.09567, -1.618), (-1.427, 0.1768, -1.368), (-1.427, 0.1768, -1.618), (-1.346, 0.231, -1.368), (-1.346, 0.231, -1.618)], [], [(0, 1, 3, 2), (2, 3, 5, 4), (4, 5, 7, 6), (6, 7, 9, 8), (8, 9, 11, 10), (10, 11, 13, 12), (12, 13, 15, 14), (14, 15, 17, 16), (16, 17, 19, 18), (18, 19, 21, 20), (20, 21, 23, 22), (22, 23, 25, 24), (24, 25, 27, 26), (26, 27, 29, 28), (3, 1, 31, 29, 27, 25, 23, 21, 19, 17, 15, 13, 11, 9, 7, 5), (28, 29, 31, 30), (30, 31, 1, 0), (0, 2, 4, 6, 8, 10, 12, 14, 16, 18, 20, 22, 24, 26, 28, 30), (32, 34, 35, 33), (34, 36, 37, 35), (36, 38, 39, 37), (38, 40, 41, 39), (40, 42, 43, 41), (42, 44, 45, 43), (44, 46, 47, 45), (46, 48, 49, 47), (48, 50, 51, 49), (50, 52, 53, 51), (52, 54, 55, 53), (54, 56, 57, 55), (56, 58, 59, 57), (58, 60, 61, 59), (35, 37, 39, 41, 43, 45, 47, 49, 51, 53, 55, 57, 59, 61, 63, 33), (60, 62, 63, 61), (62, 32, 33, 63), (32, 62, 60, 58, 56, 54, 52, 50, 48, 46, 44, 42, 40, 38, 36, 34)])
me_tire.polygons.foreach_set('use_smooth', [True] * 36)
_uv = me_tire.uv_layers.new(name='UVMap')
_uv.uv.foreach_set('vector', [0.9819, 0.7956, 0.9241, 0.7956, 0.9241, 0.7745, 0.9819, 0.7745, 0.9819, 0.7745, 0.9241, 0.7745, 0.9241, 0.7584, 0.9819, 0.7584, 0.9241, 0.8554, 0.8664, 0.8554, 0.8664, 0.8393, 0.9241, 0.8393, 0.9241, 0.8393, 0.8664, 0.8393, 0.8664, 0.8183, 0.9241, 0.8183, 0.9241, 0.8183, 0.8664, 0.8183, 0.8664, 0.7956, 0.9241, 0.7956, 0.9241, 0.7956, 0.8664, 0.7956, 0.8664, 0.7745, 0.9241, 0.7745, 0.9241, 0.7745, 0.8664, 0.7745, 0.8664, 0.7584, 0.9241, 0.7584, 0.9241, 0.9363, 0.8664, 0.9363, 0.8664, 0.9203, 0.9241, 0.9203, 0.9241, 0.9203, 0.8664, 0.9203, 0.8664, 0.8992, 0.9241, 0.8992, 0.9241, 0.8992, 0.8664, 0.8992, 0.8664, 0.8765, 0.9241, 0.8765, 0.9241, 0.8765, 0.8664, 0.8765, 0.8664, 0.8554, 0.9241, 0.8554, 0.9819, 0.9042, 0.9241, 0.9042, 0.9241, 0.8831, 0.9819, 0.8831, 0.9819, 0.8831, 0.9241, 0.8831, 0.9241, 0.8604, 0.9819, 0.8604, 0.9819, 0.8604, 0.9241, 0.8604, 0.9241, 0.8393, 0.9819, 0.8393, 0.7776, 0.8641, 0.7617, 0.8481, 0.7531, 0.827, 0.7531, 0.8043, 0.7617, 0.7832, 0.7776, 0.7671, 0.7984, 0.7584, 0.821, 0.7584, 0.8418, 0.7671, 0.8577, 0.7832, 0.8664, 0.8043, 0.8664, 0.827, 0.8577, 0.8481, 0.8418, 0.8641, 0.821, 0.8729, 0.7984, 0.8729, 0.9819, 0.8393, 0.9241, 0.8393, 0.9241, 0.8183, 0.9819, 0.8183, 0.9819, 0.8183, 0.9241, 0.8183, 0.9241, 0.7956, 0.9819, 0.7956, 0.8577, 0.8977, 0.8664, 0.9187, 0.8664, 0.9414, 0.8577, 0.9625, 0.8418, 0.9786, 0.821, 0.9873, 0.7984, 0.9873, 0.7776, 0.9786, 0.7617, 0.9625, 0.7531, 0.9414, 0.7531, 0.9187, 0.7617, 0.8977, 0.7776, 0.8816, 0.7984, 0.8729, 0.821, 0.8729, 0.8418, 0.8816, 0.9819, 0.7956, 0.9819, 0.7745, 0.9241, 0.7745, 0.9241, 0.7956, 0.9819, 0.7745, 0.9819, 0.7584, 0.9241, 0.7584, 0.9241, 0.7745, 0.9241, 0.8554, 0.9241, 0.8393, 0.8664, 0.8393, 0.8664, 0.8554, 0.9241, 0.8393, 0.9241, 0.8183, 0.8664, 0.8183, 0.8664, 0.8393, 0.9241, 0.8183, 0.9241, 0.7956, 0.8664, 0.7956, 0.8664, 0.8183, 0.9241, 0.7956, 0.9241, 0.7745, 0.8664, 0.7745, 0.8664, 0.7956, 0.9241, 0.7745, 0.9241, 0.7584, 0.8664, 0.7584, 0.8664, 0.7745, 0.9241, 0.9363, 0.9241, 0.9203, 0.8664, 0.9203, 0.8664, 0.9363, 0.9241, 0.9203, 0.9241, 0.8992, 0.8664, 0.8992, 0.8664, 0.9203, 0.9241, 0.8992, 0.9241, 0.8765, 0.8664, 0.8765, 0.8664, 0.8992, 0.9241, 0.8765, 0.9241, 0.8554, 0.8664, 0.8554, 0.8664, 0.8765, 0.9819, 0.9042, 0.9819, 0.8831, 0.9241, 0.8831, 0.9241, 0.9042, 0.9819, 0.8831, 0.9819, 0.8604, 0.9241, 0.8604, 0.9241, 0.8831, 0.9819, 0.8604, 0.9819, 0.8393, 0.9241, 0.8393, 0.9241, 0.8604, 0.7776, 0.8641, 0.7984, 0.8729, 0.821, 0.8729, 0.8418, 0.8641, 0.8577, 0.8481, 0.8664, 0.827, 0.8664, 0.8043, 0.8577, 0.7832, 0.8418, 0.7671, 0.821, 0.7584, 0.7984, 0.7584, 0.7776, 0.7671, 0.7617, 0.7832, 0.7531, 0.8043, 0.7531, 0.827, 0.7617, 0.8481, 0.9819, 0.8393, 0.9819, 0.8183, 0.9241, 0.8183, 0.9241, 0.8393, 0.9819, 0.8183, 0.9819, 0.7956, 0.9241, 0.7956, 0.9241, 0.8183, 0.8577, 0.8977, 0.8418, 0.8816, 0.821, 0.8729, 0.7984, 0.8729, 0.7776, 0.8816, 0.7617, 0.8977, 0.7531, 0.9187, 0.7531, 0.9414, 0.7617, 0.9625, 0.7776, 0.9786, 0.7984, 0.9873, 0.821, 0.9873, 0.8418, 0.9786, 0.8577, 0.9625, 0.8664, 0.9414, 0.8664, 0.9187])
me_tire.use_remesh_preserve_volume = False
me_tire.use_remesh_preserve_attributes = False
me_tire.use_mirror_vertex_groups = False
me_tire.update()

# ---- objects
ob_wheel_fl = bpy.data.objects.new('Wheel FL', me_tire_002)
ob_wheel_fr = bpy.data.objects.new('Wheel FR', me_tire_001)
ob_player = bpy.data.objects.new('Player', me_cube_001)
ob_steering_wheel = bpy.data.objects.new('Steering Wheel', me_circle)
ob_seat = bpy.data.objects.new('Seat', me_plane_001)
ob_chasis = bpy.data.objects.new('Chasis', me_plane)
ob_wheel_b = bpy.data.objects.new('Wheel B', me_tire)

# ---- transforms, parenting, visibility, modifiers, constraints
ob_wheel_fl.location = (0.0, -0.6838, 0.0)
ob_wheel_fl.rotation_euler = (1.571, -0.0, 0.0)
ob_wheel_fl.lineart.crease_threshold = 0.0
ob_wheel_fr.location = (0.0, -0.6838, 0.0)
ob_wheel_fr.rotation_euler = (1.571, -0.0, 0.0)
ob_wheel_fr.lineart.crease_threshold = 0.0
ob_player.location = (-0.9049, -1.099e-09, 1.451)
ob_player.scale = (0.375, 0.375, 0.375)
ob_player.hide_select = True
ob_player.hide_render = True
ob_player.lineart.crease_threshold = 0.0
_m = ob_player.modifiers.new('Mirror', 'MIRROR')
_m.use_axis = (False, True, False)
ob_steering_wheel.location = (-0.06623, 0.0, 0.8137)
ob_steering_wheel.rotation_euler = (1.39e-07, -1.057, -2.38e-07)
ob_steering_wheel.lineart.crease_threshold = 0.0
ob_seat.location = (-0.9733, 0.0, -0.1026)
ob_seat.lineart.crease_threshold = 0.0
ob_chasis.location = (0.0, 0.0, 0.0)
ob_chasis.lineart.crease_threshold = 0.0
_m = ob_chasis.modifiers.new('Mirror', 'MIRROR')
_m.use_axis = (False, True, False)
ob_wheel_b.location = (0.0, -0.6838, 0.0)
ob_wheel_b.rotation_euler = (1.571, -0.0, 0.0)
ob_wheel_b.lineart.crease_threshold = 0.0

# ---- collection membership
col_collection_1.objects.link(ob_wheel_fl)
col_collection_1.objects.link(ob_wheel_fr)
col_collection_1.objects.link(ob_player)
col_collection_1.objects.link(ob_steering_wheel)
col_collection_1.objects.link(ob_seat)
col_collection_1.objects.link(ob_chasis)
col_collection_1.objects.link(ob_wheel_b)

# ---- scene / render settings (as saved in the file)
scene.frame_start = 1; scene.frame_end = 250; scene.frame_set(1)
scene.render.engine = 'BLENDER_EEVEE_NEXT'
scene.render.resolution_percentage = 50
scene.render.dither_intensity = 0.0
scene.render.bake_margin = 2
scene.cycles.use_denoising = False
scene.cycles.samples = 128
scene.cycles.sampling_pattern = 'TABULATED_SOBOL'
scene.cycles.use_adaptive_sampling = False
scene.cycles.use_light_tree = False
scene.cycles.blur_glossy = 0.0
scene.cycles.sample_clamp_indirect = 0.0
scene.view_settings.view_transform = 'Standard'
bpy.context.view_layer.update()

# ---- added for rendering (the .blend has no active camera and no usable light): camera, sun
cam_auto = bpy.data.cameras.new('AutoCamera')
cam_auto.lens = 50.0
cam_auto.sensor_width = 36.0
cam_auto.clip_end = 1000.0
ob_auto_camera = bpy.data.objects.new('AutoCamera', cam_auto)
scene.collection.objects.link(ob_auto_camera)
ob_auto_camera.location = (3.79903, -5.04058, 3.76036)
ob_auto_camera.rotation_euler = (1.09748, -7.21219e-08, 0.694738)
scene.camera = ob_auto_camera
light_auto_sun = bpy.data.lights.new('AutoSun', 'SUN')
light_auto_sun.energy = 3.0
light_auto_sun.angle = 0.0523599
ob_auto_sun = bpy.data.objects.new('AutoSun', light_auto_sun)
scene.collection.objects.link(ob_auto_sun)
ob_auto_sun.rotation_euler = (0.872665, 0.174533, 0.523599)
bpy.context.view_layer.update()
